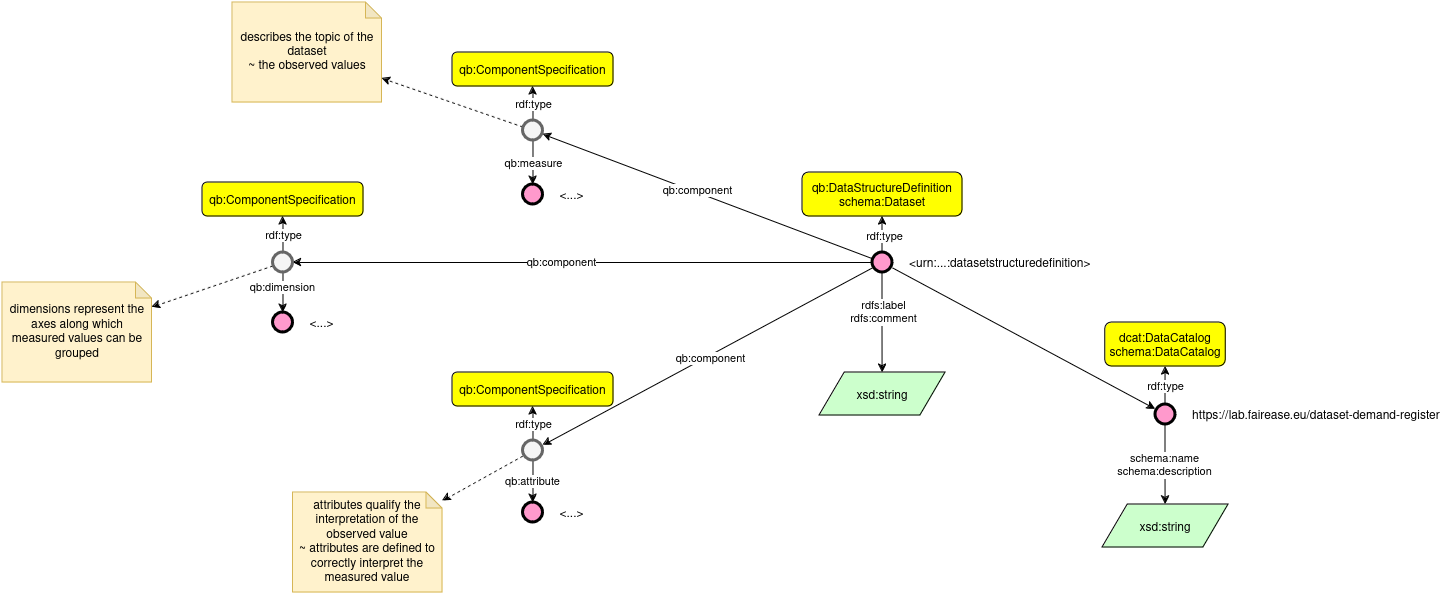

The diagram above was exported from draw.io. Its source (the exported page's mxGraphModel, read from the mxfile embedded in the PNG):
<mxGraphModel dx="2214" dy="795" grid="1" gridSize="10" guides="1" tooltips="1" connect="1" arrows="1" fold="1" page="1" pageScale="1" pageWidth="850" pageHeight="1100" math="0" shadow="0">
  <root>
    <mxCell id="0" />
    <mxCell id="1" parent="0" />
    <mxCell id="x1wxxSZm7Dtk0POgmYVG-1" value="qb:DataStructureDefinition&#10;schema:Dataset" style="graphMlID=n4;shape=rect;rounded=1;arcsize=30;fillColor=#ffff00;strokeColor=#000000;strokeWidth=1.0" vertex="1" parent="1">
      <mxGeometry x="330" y="350" width="160" height="44" as="geometry" />
    </mxCell>
    <mxCell id="x1wxxSZm7Dtk0POgmYVG-2" value="qb:ComponentSpecification" style="graphMlID=n4;shape=rect;rounded=1;arcsize=30;fillColor=#ffff00;strokeColor=#000000;strokeWidth=1.0" vertex="1" parent="1">
      <mxGeometry x="-20" y="230" width="160.98" height="34" as="geometry" />
    </mxCell>
    <mxCell id="x1wxxSZm7Dtk0POgmYVG-20" style="rounded=0;orthogonalLoop=1;jettySize=auto;html=1;" edge="1" parent="1" source="x1wxxSZm7Dtk0POgmYVG-3" target="x1wxxSZm7Dtk0POgmYVG-2">
      <mxGeometry relative="1" as="geometry" />
    </mxCell>
    <mxCell id="x1wxxSZm7Dtk0POgmYVG-25" value="rdf:type" style="edgeLabel;html=1;align=center;verticalAlign=middle;resizable=0;points=[];" vertex="1" connectable="0" parent="x1wxxSZm7Dtk0POgmYVG-20">
      <mxGeometry relative="1" as="geometry">
        <mxPoint as="offset" />
      </mxGeometry>
    </mxCell>
    <mxCell id="x1wxxSZm7Dtk0POgmYVG-23" style="rounded=0;orthogonalLoop=1;jettySize=auto;html=1;" edge="1" parent="1" source="x1wxxSZm7Dtk0POgmYVG-3" target="x1wxxSZm7Dtk0POgmYVG-22">
      <mxGeometry relative="1" as="geometry" />
    </mxCell>
    <mxCell id="x1wxxSZm7Dtk0POgmYVG-24" value="qb:measure" style="edgeLabel;html=1;align=center;verticalAlign=middle;resizable=0;points=[];" vertex="1" connectable="0" parent="x1wxxSZm7Dtk0POgmYVG-23">
      <mxGeometry relative="1" as="geometry">
        <mxPoint as="offset" />
      </mxGeometry>
    </mxCell>
    <mxCell id="x1wxxSZm7Dtk0POgmYVG-47" style="rounded=0;orthogonalLoop=1;jettySize=auto;html=1;dashed=1;" edge="1" parent="1" source="x1wxxSZm7Dtk0POgmYVG-3" target="x1wxxSZm7Dtk0POgmYVG-46">
      <mxGeometry relative="1" as="geometry" />
    </mxCell>
    <mxCell id="x1wxxSZm7Dtk0POgmYVG-3" value="" style="graphMlID=n9;shape=ellipse;fillColor=#f5f5f5;strokeColor=#666666;strokeWidth=3.0;verticalAlign=middle;labelPosition=right;verticalLabelPosition=middle;align=left;spacingRight=1;spacing=17;fontColor=#333333;" vertex="1" parent="1">
      <mxGeometry x="50.489999999999995" y="298" width="20" height="20" as="geometry" />
    </mxCell>
    <mxCell id="x1wxxSZm7Dtk0POgmYVG-5" style="edgeStyle=orthogonalEdgeStyle;rounded=0;orthogonalLoop=1;jettySize=auto;html=1;" edge="1" parent="1" source="x1wxxSZm7Dtk0POgmYVG-4" target="x1wxxSZm7Dtk0POgmYVG-1">
      <mxGeometry relative="1" as="geometry" />
    </mxCell>
    <mxCell id="x1wxxSZm7Dtk0POgmYVG-26" value="rdf:type" style="edgeLabel;html=1;align=center;verticalAlign=middle;resizable=0;points=[];" vertex="1" connectable="0" parent="x1wxxSZm7Dtk0POgmYVG-5">
      <mxGeometry x="0.0649" y="1" relative="1" as="geometry">
        <mxPoint as="offset" />
      </mxGeometry>
    </mxCell>
    <mxCell id="x1wxxSZm7Dtk0POgmYVG-6" style="rounded=0;orthogonalLoop=1;jettySize=auto;html=1;" edge="1" parent="1" source="x1wxxSZm7Dtk0POgmYVG-4" target="x1wxxSZm7Dtk0POgmYVG-3">
      <mxGeometry relative="1" as="geometry" />
    </mxCell>
    <mxCell id="x1wxxSZm7Dtk0POgmYVG-21" value="qb:component" style="edgeLabel;html=1;align=center;verticalAlign=middle;resizable=0;points=[];" vertex="1" connectable="0" parent="x1wxxSZm7Dtk0POgmYVG-6">
      <mxGeometry x="0.0701" y="-2" relative="1" as="geometry">
        <mxPoint as="offset" />
      </mxGeometry>
    </mxCell>
    <mxCell id="x1wxxSZm7Dtk0POgmYVG-9" style="rounded=0;orthogonalLoop=1;jettySize=auto;html=1;" edge="1" parent="1" source="x1wxxSZm7Dtk0POgmYVG-4" target="x1wxxSZm7Dtk0POgmYVG-8">
      <mxGeometry relative="1" as="geometry" />
    </mxCell>
    <mxCell id="x1wxxSZm7Dtk0POgmYVG-17" style="edgeStyle=orthogonalEdgeStyle;rounded=0;orthogonalLoop=1;jettySize=auto;html=1;" edge="1" parent="1" source="x1wxxSZm7Dtk0POgmYVG-4" target="x1wxxSZm7Dtk0POgmYVG-19">
      <mxGeometry relative="1" as="geometry" />
    </mxCell>
    <mxCell id="x1wxxSZm7Dtk0POgmYVG-18" value="rdfs:label&lt;br&gt;rdfs:comment" style="edgeLabel;html=1;align=center;verticalAlign=middle;resizable=0;points=[];" vertex="1" connectable="0" parent="x1wxxSZm7Dtk0POgmYVG-17">
      <mxGeometry x="-0.2126" relative="1" as="geometry">
        <mxPoint as="offset" />
      </mxGeometry>
    </mxCell>
    <mxCell id="x1wxxSZm7Dtk0POgmYVG-34" style="edgeStyle=orthogonalEdgeStyle;rounded=0;orthogonalLoop=1;jettySize=auto;html=1;" edge="1" parent="1" source="x1wxxSZm7Dtk0POgmYVG-4" target="x1wxxSZm7Dtk0POgmYVG-29">
      <mxGeometry relative="1" as="geometry" />
    </mxCell>
    <mxCell id="x1wxxSZm7Dtk0POgmYVG-44" value="qb:component" style="edgeLabel;html=1;align=center;verticalAlign=middle;resizable=0;points=[];" vertex="1" connectable="0" parent="x1wxxSZm7Dtk0POgmYVG-34">
      <mxGeometry x="0.0763" y="-1" relative="1" as="geometry">
        <mxPoint as="offset" />
      </mxGeometry>
    </mxCell>
    <mxCell id="x1wxxSZm7Dtk0POgmYVG-36" style="rounded=0;orthogonalLoop=1;jettySize=auto;html=1;" edge="1" parent="1" source="x1wxxSZm7Dtk0POgmYVG-4" target="x1wxxSZm7Dtk0POgmYVG-32">
      <mxGeometry relative="1" as="geometry" />
    </mxCell>
    <mxCell id="x1wxxSZm7Dtk0POgmYVG-45" value="qb:component" style="edgeLabel;html=1;align=center;verticalAlign=middle;resizable=0;points=[];" vertex="1" connectable="0" parent="x1wxxSZm7Dtk0POgmYVG-36">
      <mxGeometry x="-0.004" y="2" relative="1" as="geometry">
        <mxPoint as="offset" />
      </mxGeometry>
    </mxCell>
    <mxCell id="x1wxxSZm7Dtk0POgmYVG-4" value="&lt;urn:...:datasetstructuredefinition&gt;" style="graphMlID=n9;shape=ellipse;fillColor=#ff99cc;strokeColor=#000000;strokeWidth=3.0;verticalAlign=middle;labelPosition=right;verticalLabelPosition=middle;align=left;spacingRight=1;spacing=17;" vertex="1" parent="1">
      <mxGeometry x="400" y="430" width="20" height="20" as="geometry" />
    </mxCell>
    <mxCell id="x1wxxSZm7Dtk0POgmYVG-13" style="edgeStyle=orthogonalEdgeStyle;rounded=0;orthogonalLoop=1;jettySize=auto;html=1;" edge="1" parent="1" source="x1wxxSZm7Dtk0POgmYVG-8" target="x1wxxSZm7Dtk0POgmYVG-12">
      <mxGeometry relative="1" as="geometry" />
    </mxCell>
    <mxCell id="x1wxxSZm7Dtk0POgmYVG-27" value="rdf:type" style="edgeLabel;html=1;align=center;verticalAlign=middle;resizable=0;points=[];" vertex="1" connectable="0" parent="x1wxxSZm7Dtk0POgmYVG-13">
      <mxGeometry x="-0.0226" y="1" relative="1" as="geometry">
        <mxPoint as="offset" />
      </mxGeometry>
    </mxCell>
    <mxCell id="x1wxxSZm7Dtk0POgmYVG-15" style="edgeStyle=orthogonalEdgeStyle;rounded=0;orthogonalLoop=1;jettySize=auto;html=1;" edge="1" parent="1" source="x1wxxSZm7Dtk0POgmYVG-8" target="x1wxxSZm7Dtk0POgmYVG-14">
      <mxGeometry relative="1" as="geometry" />
    </mxCell>
    <mxCell id="x1wxxSZm7Dtk0POgmYVG-16" value="&lt;div&gt;schema:name&lt;/div&gt;&lt;div&gt;schema:description&lt;br&gt;&lt;/div&gt;" style="edgeLabel;html=1;align=center;verticalAlign=middle;resizable=0;points=[];" vertex="1" connectable="0" parent="x1wxxSZm7Dtk0POgmYVG-15">
      <mxGeometry x="0.0245" y="-2" relative="1" as="geometry">
        <mxPoint as="offset" />
      </mxGeometry>
    </mxCell>
    <mxCell id="x1wxxSZm7Dtk0POgmYVG-8" value="https://lab.fairease.eu/dataset-demand-register" style="graphMlID=n9;shape=ellipse;fillColor=#ff99cc;strokeColor=#000000;strokeWidth=3.0;verticalAlign=middle;labelPosition=right;verticalLabelPosition=middle;align=left;spacingRight=1;spacing=17;" vertex="1" parent="1">
      <mxGeometry x="683.04" y="582" width="20" height="20" as="geometry" />
    </mxCell>
    <mxCell id="x1wxxSZm7Dtk0POgmYVG-12" value="dcat:DataCatalog&#10;schema:DataCatalog" style="graphMlID=n4;shape=rect;rounded=1;arcsize=30;fillColor=#ffff00;strokeColor=#000000;strokeWidth=1.0" vertex="1" parent="1">
      <mxGeometry x="632.8" y="500" width="120.49" height="44" as="geometry" />
    </mxCell>
    <mxCell id="x1wxxSZm7Dtk0POgmYVG-14" value="xsd:string" style="graphMlID=n6;shape=parallelogram;fillColor=#ccffcc;strokeColor=#000000;strokeWidth=1.0" vertex="1" parent="1">
      <mxGeometry x="630" y="682" width="126.0949682107173" height="43" as="geometry" />
    </mxCell>
    <mxCell id="x1wxxSZm7Dtk0POgmYVG-19" value="xsd:string" style="graphMlID=n6;shape=parallelogram;fillColor=#ccffcc;strokeColor=#000000;strokeWidth=1.0" vertex="1" parent="1">
      <mxGeometry x="346.95000000000005" y="550" width="126.0949682107173" height="43" as="geometry" />
    </mxCell>
    <mxCell id="x1wxxSZm7Dtk0POgmYVG-22" value="&lt;...&gt;" style="graphMlID=n9;shape=ellipse;fillColor=#ff99cc;strokeColor=#000000;strokeWidth=3.0;verticalAlign=middle;labelPosition=right;verticalLabelPosition=middle;align=left;spacingRight=1;spacing=17;" vertex="1" parent="1">
      <mxGeometry x="50.49000000000001" y="362" width="20" height="20" as="geometry" />
    </mxCell>
    <mxCell id="x1wxxSZm7Dtk0POgmYVG-28" value="qb:ComponentSpecification" style="graphMlID=n4;shape=rect;rounded=1;arcsize=30;fillColor=#ffff00;strokeColor=#000000;strokeWidth=1.0" vertex="1" parent="1">
      <mxGeometry x="-270" y="360" width="160.98" height="34" as="geometry" />
    </mxCell>
    <mxCell id="x1wxxSZm7Dtk0POgmYVG-38" style="rounded=0;orthogonalLoop=1;jettySize=auto;html=1;" edge="1" parent="1" source="x1wxxSZm7Dtk0POgmYVG-29" target="x1wxxSZm7Dtk0POgmYVG-30">
      <mxGeometry relative="1" as="geometry" />
    </mxCell>
    <mxCell id="x1wxxSZm7Dtk0POgmYVG-41" value="qb:dimension" style="edgeLabel;html=1;align=center;verticalAlign=middle;resizable=0;points=[];" vertex="1" connectable="0" parent="x1wxxSZm7Dtk0POgmYVG-38">
      <mxGeometry x="-0.2857" y="-1" relative="1" as="geometry">
        <mxPoint as="offset" />
      </mxGeometry>
    </mxCell>
    <mxCell id="x1wxxSZm7Dtk0POgmYVG-39" style="rounded=0;orthogonalLoop=1;jettySize=auto;html=1;" edge="1" parent="1" source="x1wxxSZm7Dtk0POgmYVG-29" target="x1wxxSZm7Dtk0POgmYVG-28">
      <mxGeometry relative="1" as="geometry" />
    </mxCell>
    <mxCell id="x1wxxSZm7Dtk0POgmYVG-40" value="rdf:type" style="edgeLabel;html=1;align=center;verticalAlign=middle;resizable=0;points=[];" vertex="1" connectable="0" parent="x1wxxSZm7Dtk0POgmYVG-39">
      <mxGeometry relative="1" as="geometry">
        <mxPoint as="offset" />
      </mxGeometry>
    </mxCell>
    <mxCell id="x1wxxSZm7Dtk0POgmYVG-51" style="rounded=0;orthogonalLoop=1;jettySize=auto;html=1;dashed=1;" edge="1" parent="1" source="x1wxxSZm7Dtk0POgmYVG-29" target="x1wxxSZm7Dtk0POgmYVG-50">
      <mxGeometry relative="1" as="geometry" />
    </mxCell>
    <mxCell id="x1wxxSZm7Dtk0POgmYVG-29" value="" style="graphMlID=n9;shape=ellipse;fillColor=#f5f5f5;strokeColor=#666666;strokeWidth=3.0;verticalAlign=middle;labelPosition=right;verticalLabelPosition=middle;align=left;spacingRight=1;spacing=17;fontColor=#333333;" vertex="1" parent="1">
      <mxGeometry x="-199.51" y="430" width="20" height="20" as="geometry" />
    </mxCell>
    <mxCell id="x1wxxSZm7Dtk0POgmYVG-30" value="&lt;...&gt;" style="graphMlID=n9;shape=ellipse;fillColor=#ff99cc;strokeColor=#000000;strokeWidth=3.0;verticalAlign=middle;labelPosition=right;verticalLabelPosition=middle;align=left;spacingRight=1;spacing=17;" vertex="1" parent="1">
      <mxGeometry x="-199.51" y="490" width="20" height="20" as="geometry" />
    </mxCell>
    <mxCell id="x1wxxSZm7Dtk0POgmYVG-31" value="qb:ComponentSpecification" style="graphMlID=n4;shape=rect;rounded=1;arcsize=30;fillColor=#ffff00;strokeColor=#000000;strokeWidth=1.0" vertex="1" parent="1">
      <mxGeometry x="-20" y="550" width="160.98" height="34" as="geometry" />
    </mxCell>
    <mxCell id="x1wxxSZm7Dtk0POgmYVG-35" style="rounded=0;orthogonalLoop=1;jettySize=auto;html=1;" edge="1" parent="1" source="x1wxxSZm7Dtk0POgmYVG-32" target="x1wxxSZm7Dtk0POgmYVG-33">
      <mxGeometry relative="1" as="geometry" />
    </mxCell>
    <mxCell id="x1wxxSZm7Dtk0POgmYVG-42" value="qb:attribute" style="edgeLabel;html=1;align=center;verticalAlign=middle;resizable=0;points=[];" vertex="1" connectable="0" parent="x1wxxSZm7Dtk0POgmYVG-35">
      <mxGeometry x="-0.0412" y="-1" relative="1" as="geometry">
        <mxPoint as="offset" />
      </mxGeometry>
    </mxCell>
    <mxCell id="x1wxxSZm7Dtk0POgmYVG-37" style="rounded=0;orthogonalLoop=1;jettySize=auto;html=1;" edge="1" parent="1" source="x1wxxSZm7Dtk0POgmYVG-32" target="x1wxxSZm7Dtk0POgmYVG-31">
      <mxGeometry relative="1" as="geometry" />
    </mxCell>
    <mxCell id="x1wxxSZm7Dtk0POgmYVG-43" value="rdf:type" style="edgeLabel;html=1;align=center;verticalAlign=middle;resizable=0;points=[];" vertex="1" connectable="0" parent="x1wxxSZm7Dtk0POgmYVG-37">
      <mxGeometry relative="1" as="geometry">
        <mxPoint as="offset" />
      </mxGeometry>
    </mxCell>
    <mxCell id="x1wxxSZm7Dtk0POgmYVG-49" style="rounded=0;orthogonalLoop=1;jettySize=auto;html=1;dashed=1;" edge="1" parent="1" source="x1wxxSZm7Dtk0POgmYVG-32" target="x1wxxSZm7Dtk0POgmYVG-48">
      <mxGeometry relative="1" as="geometry" />
    </mxCell>
    <mxCell id="x1wxxSZm7Dtk0POgmYVG-32" value="" style="graphMlID=n9;shape=ellipse;fillColor=#f5f5f5;strokeColor=#666666;strokeWidth=3.0;verticalAlign=middle;labelPosition=right;verticalLabelPosition=middle;align=left;spacingRight=1;spacing=17;fontColor=#333333;" vertex="1" parent="1">
      <mxGeometry x="50.489999999999995" y="618" width="20" height="20" as="geometry" />
    </mxCell>
    <mxCell id="x1wxxSZm7Dtk0POgmYVG-33" value="&lt;...&gt;" style="graphMlID=n9;shape=ellipse;fillColor=#ff99cc;strokeColor=#000000;strokeWidth=3.0;verticalAlign=middle;labelPosition=right;verticalLabelPosition=middle;align=left;spacingRight=1;spacing=17;" vertex="1" parent="1">
      <mxGeometry x="50.49000000000001" y="680" width="20" height="20" as="geometry" />
    </mxCell>
    <mxCell id="x1wxxSZm7Dtk0POgmYVG-46" value="describes the topic of the dataset &lt;br&gt;~ the observed values" style="shape=note;whiteSpace=wrap;html=1;backgroundOutline=1;darkOpacity=0.05;fillColor=#fff2cc;strokeColor=#d6b656;size=16;" vertex="1" parent="1">
      <mxGeometry x="-240" y="180" width="149.51" height="100" as="geometry" />
    </mxCell>
    <mxCell id="x1wxxSZm7Dtk0POgmYVG-48" value="attributes qualify the interpretation of the observed value &lt;br&gt;~ attributes are defined to correctly interpret the measured value" style="shape=note;whiteSpace=wrap;html=1;backgroundOutline=1;darkOpacity=0.05;fillColor=#fff2cc;strokeColor=#d6b656;size=16;" vertex="1" parent="1">
      <mxGeometry x="-179.51" y="670" width="149.51" height="100" as="geometry" />
    </mxCell>
    <mxCell id="x1wxxSZm7Dtk0POgmYVG-50" value="dimensions represent the axes along which measured values can be grouped" style="shape=note;whiteSpace=wrap;html=1;backgroundOutline=1;darkOpacity=0.05;fillColor=#fff2cc;strokeColor=#d6b656;size=16;" vertex="1" parent="1">
      <mxGeometry x="-470" y="460" width="149.51" height="100" as="geometry" />
    </mxCell>
  </root>
</mxGraphModel>